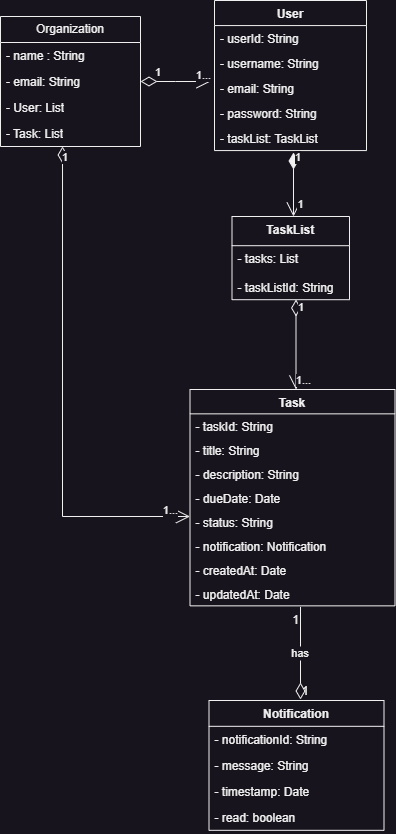

The diagram above was exported from draw.io. Its source (the exported page's mxGraphModel, read from the mxfile embedded in the PNG):
<mxGraphModel dx="864" dy="508" grid="1" gridSize="10" guides="1" tooltips="1" connect="1" arrows="1" fold="1" page="1" pageScale="1" pageWidth="1200" pageHeight="1600" math="0" shadow="0">
  <root>
    <mxCell id="0" />
    <mxCell id="1" parent="0" />
    <mxCell id="kKWkfw3zUJg7MziUc8v9-1" value="User" style="swimlane;fontStyle=1;align=center;verticalAlign=top;childLayout=stackLayout;horizontal=1;startSize=25.066666666666666;horizontalStack=0;resizeParent=1;resizeParentMax=0;resizeLast=0;collapsible=0;marginBottom=0;" parent="1" vertex="1">
      <mxGeometry x="394" y="134" width="152" height="150.06666666666666" as="geometry" />
    </mxCell>
    <mxCell id="kKWkfw3zUJg7MziUc8v9-2" value="- userId: String" style="text;strokeColor=none;fillColor=none;align=left;verticalAlign=top;spacingLeft=4;spacingRight=4;overflow=hidden;rotatable=0;points=[[0,0.5],[1,0.5]];portConstraint=eastwest;" parent="kKWkfw3zUJg7MziUc8v9-1" vertex="1">
      <mxGeometry y="25.066666666666666" width="152" height="25" as="geometry" />
    </mxCell>
    <mxCell id="kKWkfw3zUJg7MziUc8v9-3" value="- username: String" style="text;strokeColor=none;fillColor=none;align=left;verticalAlign=top;spacingLeft=4;spacingRight=4;overflow=hidden;rotatable=0;points=[[0,0.5],[1,0.5]];portConstraint=eastwest;" parent="kKWkfw3zUJg7MziUc8v9-1" vertex="1">
      <mxGeometry y="50.06666666666666" width="152" height="25" as="geometry" />
    </mxCell>
    <mxCell id="kKWkfw3zUJg7MziUc8v9-4" value="- email: String" style="text;strokeColor=none;fillColor=none;align=left;verticalAlign=top;spacingLeft=4;spacingRight=4;overflow=hidden;rotatable=0;points=[[0,0.5],[1,0.5]];portConstraint=eastwest;" parent="kKWkfw3zUJg7MziUc8v9-1" vertex="1">
      <mxGeometry y="75.06666666666666" width="152" height="25" as="geometry" />
    </mxCell>
    <mxCell id="kKWkfw3zUJg7MziUc8v9-5" value="- password: String" style="text;strokeColor=none;fillColor=none;align=left;verticalAlign=top;spacingLeft=4;spacingRight=4;overflow=hidden;rotatable=0;points=[[0,0.5],[1,0.5]];portConstraint=eastwest;" parent="kKWkfw3zUJg7MziUc8v9-1" vertex="1">
      <mxGeometry y="100.06666666666666" width="152" height="25" as="geometry" />
    </mxCell>
    <mxCell id="kKWkfw3zUJg7MziUc8v9-6" value="- taskList: TaskList" style="text;strokeColor=none;fillColor=none;align=left;verticalAlign=top;spacingLeft=4;spacingRight=4;overflow=hidden;rotatable=0;points=[[0,0.5],[1,0.5]];portConstraint=eastwest;" parent="kKWkfw3zUJg7MziUc8v9-1" vertex="1">
      <mxGeometry y="125.06666666666666" width="152" height="25" as="geometry" />
    </mxCell>
    <mxCell id="kKWkfw3zUJg7MziUc8v9-64" value="Notification" style="swimlane;fontStyle=1;align=center;verticalAlign=top;childLayout=stackLayout;horizontal=1;startSize=25.818181818181817;horizontalStack=0;resizeParent=1;resizeParentMax=0;resizeLast=0;collapsible=0;marginBottom=0;" parent="1" vertex="1">
      <mxGeometry x="388.5" y="834" width="175" height="129.8181818181818" as="geometry" />
    </mxCell>
    <mxCell id="kKWkfw3zUJg7MziUc8v9-65" value="- notificationId: String" style="text;strokeColor=none;fillColor=none;align=left;verticalAlign=top;spacingLeft=4;spacingRight=4;overflow=hidden;rotatable=0;points=[[0,0.5],[1,0.5]];portConstraint=eastwest;" parent="kKWkfw3zUJg7MziUc8v9-64" vertex="1">
      <mxGeometry y="25.818181818181817" width="175" height="26" as="geometry" />
    </mxCell>
    <mxCell id="kKWkfw3zUJg7MziUc8v9-66" value="- message: String" style="text;strokeColor=none;fillColor=none;align=left;verticalAlign=top;spacingLeft=4;spacingRight=4;overflow=hidden;rotatable=0;points=[[0,0.5],[1,0.5]];portConstraint=eastwest;" parent="kKWkfw3zUJg7MziUc8v9-64" vertex="1">
      <mxGeometry y="51.81818181818181" width="175" height="26" as="geometry" />
    </mxCell>
    <mxCell id="kKWkfw3zUJg7MziUc8v9-67" value="- timestamp: Date" style="text;strokeColor=none;fillColor=none;align=left;verticalAlign=top;spacingLeft=4;spacingRight=4;overflow=hidden;rotatable=0;points=[[0,0.5],[1,0.5]];portConstraint=eastwest;" parent="kKWkfw3zUJg7MziUc8v9-64" vertex="1">
      <mxGeometry y="77.81818181818181" width="175" height="26" as="geometry" />
    </mxCell>
    <mxCell id="kKWkfw3zUJg7MziUc8v9-68" value="- read: boolean" style="text;strokeColor=none;fillColor=none;align=left;verticalAlign=top;spacingLeft=4;spacingRight=4;overflow=hidden;rotatable=0;points=[[0,0.5],[1,0.5]];portConstraint=eastwest;" parent="kKWkfw3zUJg7MziUc8v9-64" vertex="1">
      <mxGeometry y="103.81818181818181" width="175" height="26" as="geometry" />
    </mxCell>
    <mxCell id="kKWkfw3zUJg7MziUc8v9-70" value="has" style="curved=1;startArrow=none;endArrow=diamondThin;endSize=14;endFill=0;exitX=0.49918064024390246;exitY=1;entryX=0.49904017857142857;entryY=0;rounded=0;" parent="1" edge="1">
      <mxGeometry relative="1" as="geometry">
        <Array as="points" />
        <mxPoint x="480.00203125" y="740.3478260869565" as="sourcePoint" />
        <mxPoint x="480.00203125" y="833" as="targetPoint" />
      </mxGeometry>
    </mxCell>
    <mxCell id="kKWkfw3zUJg7MziUc8v9-71" value="1" style="edgeLabel;resizable=0;labelBackgroundColor=none;fontSize=12;align=right;verticalAlign=top;" parent="kKWkfw3zUJg7MziUc8v9-70" vertex="1">
      <mxGeometry x="-1" relative="1" as="geometry" />
    </mxCell>
    <mxCell id="kKWkfw3zUJg7MziUc8v9-72" value="1" style="edgeLabel;resizable=0;labelBackgroundColor=none;fontSize=12;align=left;verticalAlign=bottom;" parent="kKWkfw3zUJg7MziUc8v9-70" vertex="1">
      <mxGeometry x="1" relative="1" as="geometry" />
    </mxCell>
    <mxCell id="kKWkfw3zUJg7MziUc8v9-73" value="Task" style="swimlane;fontStyle=1;align=center;verticalAlign=top;childLayout=stackLayout;horizontal=1;startSize=24.347826086956523;horizontalStack=0;resizeParent=1;resizeParentMax=0;resizeLast=0;collapsible=0;marginBottom=0;" parent="1" vertex="1">
      <mxGeometry x="369.5" y="523" width="205" height="216.34782608695653" as="geometry" />
    </mxCell>
    <mxCell id="kKWkfw3zUJg7MziUc8v9-74" value="- taskId: String" style="text;strokeColor=none;fillColor=none;align=left;verticalAlign=top;spacingLeft=4;spacingRight=4;overflow=hidden;rotatable=0;points=[[0,0.5],[1,0.5]];portConstraint=eastwest;" parent="kKWkfw3zUJg7MziUc8v9-73" vertex="1">
      <mxGeometry y="24.347826086956523" width="205" height="24" as="geometry" />
    </mxCell>
    <mxCell id="kKWkfw3zUJg7MziUc8v9-75" value="- title: String" style="text;strokeColor=none;fillColor=none;align=left;verticalAlign=top;spacingLeft=4;spacingRight=4;overflow=hidden;rotatable=0;points=[[0,0.5],[1,0.5]];portConstraint=eastwest;" parent="kKWkfw3zUJg7MziUc8v9-73" vertex="1">
      <mxGeometry y="48.34782608695652" width="205" height="24" as="geometry" />
    </mxCell>
    <mxCell id="kKWkfw3zUJg7MziUc8v9-76" value="- description: String" style="text;strokeColor=none;fillColor=none;align=left;verticalAlign=top;spacingLeft=4;spacingRight=4;overflow=hidden;rotatable=0;points=[[0,0.5],[1,0.5]];portConstraint=eastwest;" parent="kKWkfw3zUJg7MziUc8v9-73" vertex="1">
      <mxGeometry y="72.34782608695653" width="205" height="24" as="geometry" />
    </mxCell>
    <mxCell id="kKWkfw3zUJg7MziUc8v9-77" value="- dueDate: Date" style="text;strokeColor=none;fillColor=none;align=left;verticalAlign=top;spacingLeft=4;spacingRight=4;overflow=hidden;rotatable=0;points=[[0,0.5],[1,0.5]];portConstraint=eastwest;" parent="kKWkfw3zUJg7MziUc8v9-73" vertex="1">
      <mxGeometry y="96.34782608695653" width="205" height="24" as="geometry" />
    </mxCell>
    <mxCell id="kKWkfw3zUJg7MziUc8v9-79" value="- status: String" style="text;strokeColor=none;fillColor=none;align=left;verticalAlign=top;spacingLeft=4;spacingRight=4;overflow=hidden;rotatable=0;points=[[0,0.5],[1,0.5]];portConstraint=eastwest;" parent="kKWkfw3zUJg7MziUc8v9-73" vertex="1">
      <mxGeometry y="120.34782608695653" width="205" height="24" as="geometry" />
    </mxCell>
    <mxCell id="kKWkfw3zUJg7MziUc8v9-81" value="- notification: Notification" style="text;strokeColor=none;fillColor=none;align=left;verticalAlign=top;spacingLeft=4;spacingRight=4;overflow=hidden;rotatable=0;points=[[0,0.5],[1,0.5]];portConstraint=eastwest;" parent="kKWkfw3zUJg7MziUc8v9-73" vertex="1">
      <mxGeometry y="144.34782608695653" width="205" height="24" as="geometry" />
    </mxCell>
    <mxCell id="kKWkfw3zUJg7MziUc8v9-82" value="- createdAt: Date" style="text;strokeColor=none;fillColor=none;align=left;verticalAlign=top;spacingLeft=4;spacingRight=4;overflow=hidden;rotatable=0;points=[[0,0.5],[1,0.5]];portConstraint=eastwest;" parent="kKWkfw3zUJg7MziUc8v9-73" vertex="1">
      <mxGeometry y="168.34782608695653" width="205" height="24" as="geometry" />
    </mxCell>
    <mxCell id="kKWkfw3zUJg7MziUc8v9-83" value="- updatedAt: Date" style="text;strokeColor=none;fillColor=none;align=left;verticalAlign=top;spacingLeft=4;spacingRight=4;overflow=hidden;rotatable=0;points=[[0,0.5],[1,0.5]];portConstraint=eastwest;" parent="kKWkfw3zUJg7MziUc8v9-73" vertex="1">
      <mxGeometry y="192.34782608695653" width="205" height="24" as="geometry" />
    </mxCell>
    <mxCell id="kKWkfw3zUJg7MziUc8v9-85" value="TaskList" style="swimlane;fontStyle=1;align=center;verticalAlign=top;childLayout=stackLayout;horizontal=1;startSize=29.2;horizontalStack=0;resizeParent=1;resizeParentMax=0;resizeLast=0;collapsible=0;marginBottom=0;" parent="1" vertex="1">
      <mxGeometry x="411.5" y="350" width="117.5" height="83.2" as="geometry" />
    </mxCell>
    <mxCell id="kKWkfw3zUJg7MziUc8v9-86" value="- tasks: List" style="text;strokeColor=none;fillColor=none;align=left;verticalAlign=top;spacingLeft=4;spacingRight=4;overflow=hidden;rotatable=0;points=[[0,0.5],[1,0.5]];portConstraint=eastwest;" parent="kKWkfw3zUJg7MziUc8v9-85" vertex="1">
      <mxGeometry y="29.2" width="117.5" height="29" as="geometry" />
    </mxCell>
    <mxCell id="kKWkfw3zUJg7MziUc8v9-21" value="- taskListId: String" style="text;strokeColor=none;fillColor=none;align=left;verticalAlign=top;spacingLeft=4;spacingRight=4;overflow=hidden;rotatable=0;points=[[0,0.5],[1,0.5]];portConstraint=eastwest;" parent="kKWkfw3zUJg7MziUc8v9-85" vertex="1">
      <mxGeometry y="58.2" width="117.5" height="25" as="geometry" />
    </mxCell>
    <mxCell id="kKWkfw3zUJg7MziUc8v9-91" value="1" style="endArrow=open;html=1;endSize=12;startArrow=diamondThin;startSize=14;startFill=1;edgeStyle=orthogonalEdgeStyle;align=left;verticalAlign=bottom;rounded=0;" parent="1" edge="1">
      <mxGeometry x="-0.5625" relative="1" as="geometry">
        <mxPoint x="473" y="286" as="sourcePoint" />
        <mxPoint x="473" y="350" as="targetPoint" />
        <mxPoint as="offset" />
      </mxGeometry>
    </mxCell>
    <mxCell id="kKWkfw3zUJg7MziUc8v9-93" value="1" style="edgeLabel;html=1;align=center;verticalAlign=middle;resizable=0;points=[];" parent="kKWkfw3zUJg7MziUc8v9-91" vertex="1" connectable="0">
      <mxGeometry x="0.5938" y="6" relative="1" as="geometry">
        <mxPoint as="offset" />
      </mxGeometry>
    </mxCell>
    <mxCell id="kKWkfw3zUJg7MziUc8v9-94" value="1" style="endArrow=open;html=1;endSize=12;startArrow=diamondThin;startSize=14;startFill=0;edgeStyle=orthogonalEdgeStyle;align=left;verticalAlign=bottom;rounded=0;" parent="1" edge="1">
      <mxGeometry x="-0.6222" relative="1" as="geometry">
        <mxPoint x="475.5" y="433" as="sourcePoint" />
        <mxPoint x="475.5" y="523" as="targetPoint" />
        <mxPoint as="offset" />
      </mxGeometry>
    </mxCell>
    <mxCell id="kKWkfw3zUJg7MziUc8v9-95" value="1..." style="edgeLabel;html=1;align=center;verticalAlign=middle;resizable=0;points=[];" parent="kKWkfw3zUJg7MziUc8v9-94" vertex="1" connectable="0">
      <mxGeometry x="0.7778" y="7" relative="1" as="geometry">
        <mxPoint as="offset" />
      </mxGeometry>
    </mxCell>
    <mxCell id="-O-8-Ig5XxjA_hWed_zg-1" value="Organization" style="swimlane;fontStyle=0;childLayout=stackLayout;horizontal=1;startSize=26;fillColor=none;horizontalStack=0;resizeParent=1;resizeParentMax=0;resizeLast=0;collapsible=1;marginBottom=0;whiteSpace=wrap;html=1;" vertex="1" parent="1">
      <mxGeometry x="180" y="150" width="140" height="130" as="geometry" />
    </mxCell>
    <mxCell id="-O-8-Ig5XxjA_hWed_zg-2" value="- name : String" style="text;strokeColor=none;fillColor=none;align=left;verticalAlign=top;spacingLeft=4;spacingRight=4;overflow=hidden;rotatable=0;points=[[0,0.5],[1,0.5]];portConstraint=eastwest;whiteSpace=wrap;html=1;" vertex="1" parent="-O-8-Ig5XxjA_hWed_zg-1">
      <mxGeometry y="26" width="140" height="26" as="geometry" />
    </mxCell>
    <mxCell id="-O-8-Ig5XxjA_hWed_zg-3" value="- email: String" style="text;strokeColor=none;fillColor=none;align=left;verticalAlign=top;spacingLeft=4;spacingRight=4;overflow=hidden;rotatable=0;points=[[0,0.5],[1,0.5]];portConstraint=eastwest;whiteSpace=wrap;html=1;" vertex="1" parent="-O-8-Ig5XxjA_hWed_zg-1">
      <mxGeometry y="52" width="140" height="26" as="geometry" />
    </mxCell>
    <mxCell id="-O-8-Ig5XxjA_hWed_zg-4" value="- User: List" style="text;strokeColor=none;fillColor=none;align=left;verticalAlign=top;spacingLeft=4;spacingRight=4;overflow=hidden;rotatable=0;points=[[0,0.5],[1,0.5]];portConstraint=eastwest;whiteSpace=wrap;html=1;" vertex="1" parent="-O-8-Ig5XxjA_hWed_zg-1">
      <mxGeometry y="78" width="140" height="26" as="geometry" />
    </mxCell>
    <mxCell id="-O-8-Ig5XxjA_hWed_zg-5" value="- Task: List" style="text;strokeColor=none;fillColor=none;align=left;verticalAlign=top;spacingLeft=4;spacingRight=4;overflow=hidden;rotatable=0;points=[[0,0.5],[1,0.5]];portConstraint=eastwest;whiteSpace=wrap;html=1;" vertex="1" parent="-O-8-Ig5XxjA_hWed_zg-1">
      <mxGeometry y="104" width="140" height="26" as="geometry" />
    </mxCell>
    <mxCell id="-O-8-Ig5XxjA_hWed_zg-8" value="1" style="endArrow=open;html=1;endSize=12;startArrow=diamondThin;startSize=14;startFill=0;edgeStyle=orthogonalEdgeStyle;align=left;verticalAlign=bottom;rounded=0;exitX=1;exitY=0.5;exitDx=0;exitDy=0;" edge="1" parent="1" source="-O-8-Ig5XxjA_hWed_zg-3">
      <mxGeometry x="-0.6222" relative="1" as="geometry">
        <mxPoint x="350" y="220" as="sourcePoint" />
        <mxPoint x="390" y="215" as="targetPoint" />
        <mxPoint as="offset" />
      </mxGeometry>
    </mxCell>
    <mxCell id="-O-8-Ig5XxjA_hWed_zg-9" value="1..." style="edgeLabel;html=1;align=center;verticalAlign=middle;resizable=0;points=[];" vertex="1" connectable="0" parent="-O-8-Ig5XxjA_hWed_zg-8">
      <mxGeometry x="0.7778" y="7" relative="1" as="geometry">
        <mxPoint as="offset" />
      </mxGeometry>
    </mxCell>
    <mxCell id="-O-8-Ig5XxjA_hWed_zg-13" value="1" style="endArrow=open;html=1;endSize=12;startArrow=diamondThin;startSize=14;startFill=0;edgeStyle=orthogonalEdgeStyle;align=left;verticalAlign=bottom;rounded=0;exitX=0.443;exitY=1;exitDx=0;exitDy=0;exitPerimeter=0;" edge="1" parent="1" source="-O-8-Ig5XxjA_hWed_zg-5">
      <mxGeometry x="-0.9196" y="-2" relative="1" as="geometry">
        <mxPoint x="242.01999999999998" y="284.99199999999996" as="sourcePoint" />
        <mxPoint x="369.5" y="650" as="targetPoint" />
        <mxPoint as="offset" />
        <Array as="points">
          <mxPoint x="242" y="650" />
        </Array>
      </mxGeometry>
    </mxCell>
    <mxCell id="-O-8-Ig5XxjA_hWed_zg-14" value="1..." style="edgeLabel;html=1;align=center;verticalAlign=middle;resizable=0;points=[];" vertex="1" connectable="0" parent="-O-8-Ig5XxjA_hWed_zg-13">
      <mxGeometry x="0.7778" y="7" relative="1" as="geometry">
        <mxPoint x="36" as="offset" />
      </mxGeometry>
    </mxCell>
  </root>
</mxGraphModel>